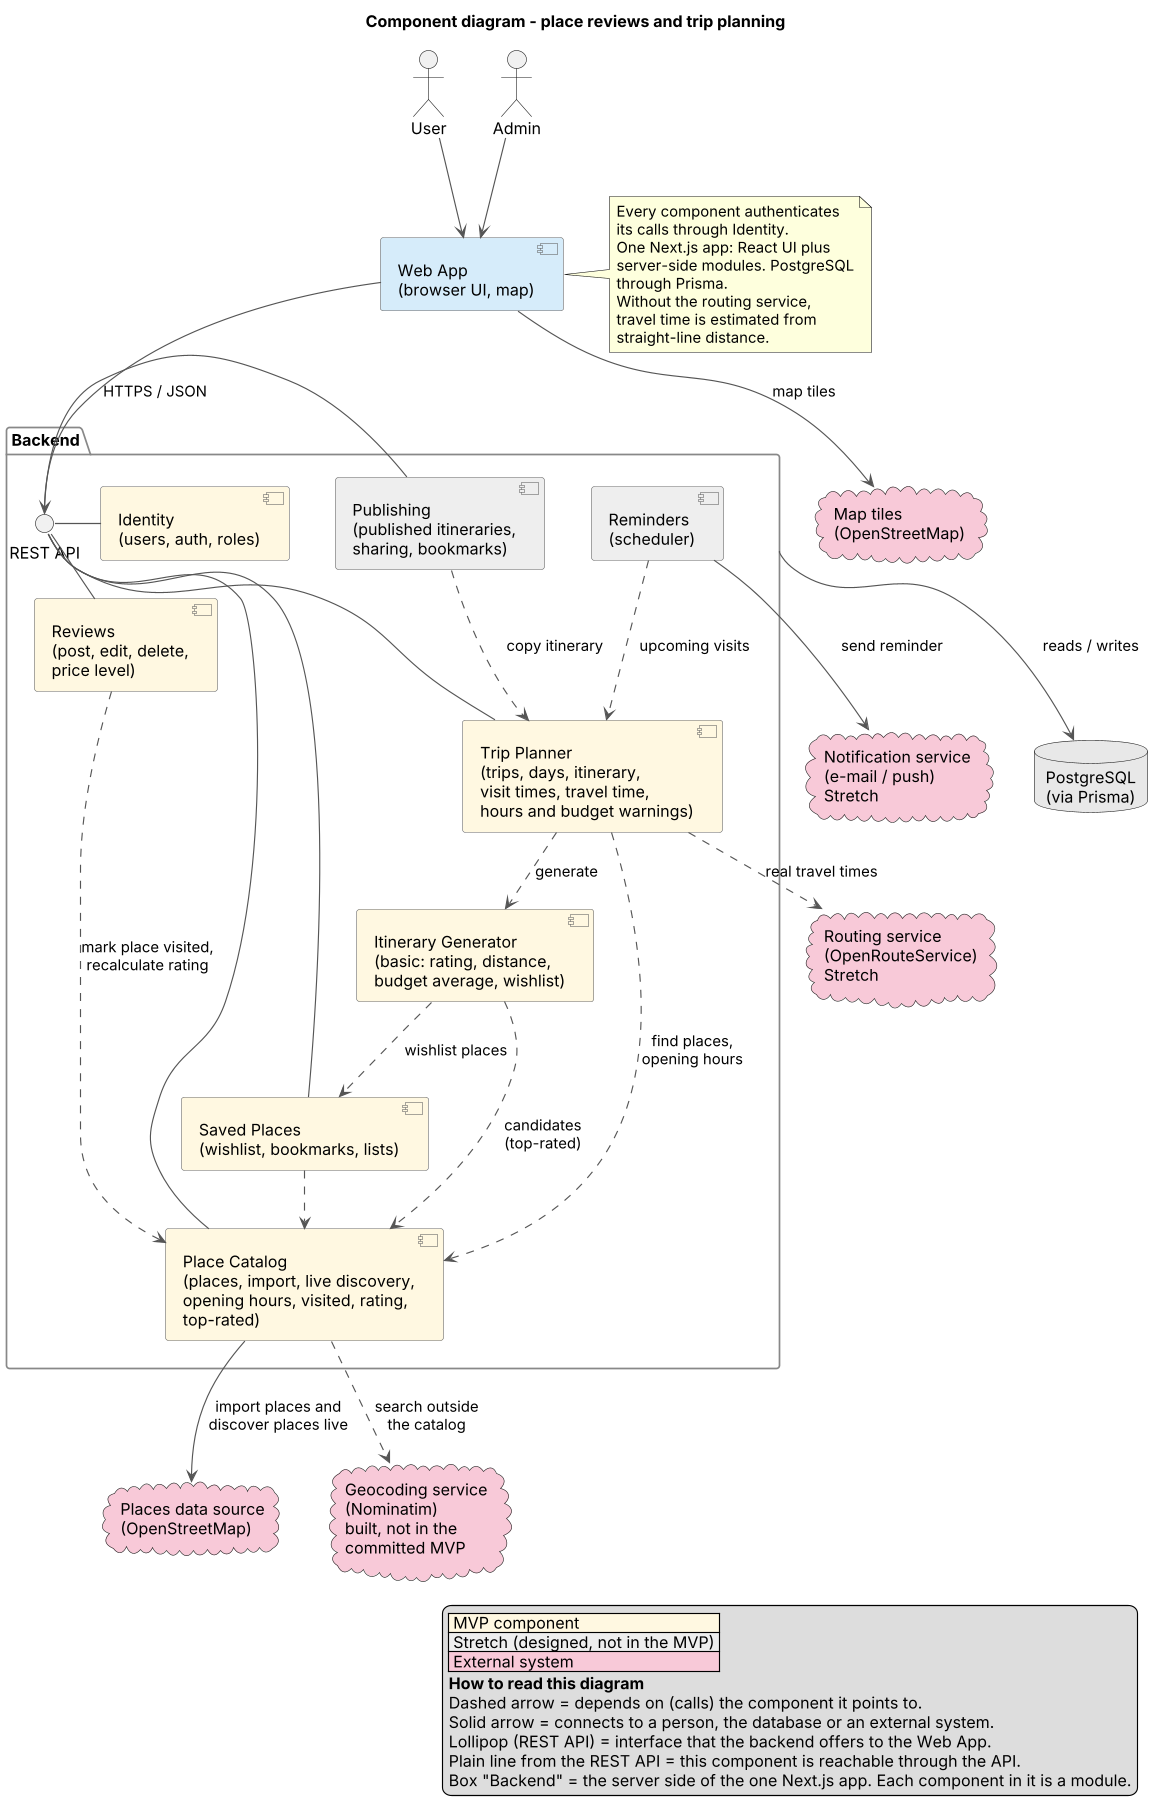

The diagram above was rendered by PlantUML. Its source (embedded in the PNG):
@startuml component-diagram
skinparamlocked dpi 110
title Component diagram - place reviews and trip planning
skinparam shadowing false
skinparam componentStyle uml2
skinparam nodesep 40
skinparam ranksep 50
skinparam ArrowColor #555555
skinparam component {
  BackgroundColor #FFF8E1
  BorderColor #666666
}
skinparam package {
  BorderColor #888888
}

legend right
  |<#FFF8E1> MVP component |
  |<#EEEEEE> Stretch (designed, not in the MVP) |
  |<#F8C9D8> External system |
  **How to read this diagram**
  Dashed arrow = depends on (calls) the component it points to.
  Solid arrow = connects to a person, the database or an external system.
  Lollipop (REST API) = interface that the backend offers to the Web App.
  Plain line from the REST API = this component is reachable through the API.
  Box "Backend" = the server side of the one Next.js app. Each component in it is a module.
endlegend

actor "User" as user
actor "Admin" as admin

component "Web App\n(browser UI, map)" as web #D6ECFA

package "Backend" as backend {
  interface "REST API" as api

  component "Identity\n(users, auth, roles)" as identity
  component "Place Catalog\n(places, import, live discovery,\nopening hours, visited, rating,\ntop-rated)" as catalog
  component "Reviews\n(post, edit, delete,\nprice level)" as reviews
  component "Saved Places\n(wishlist, bookmarks, lists)" as saved
  component "Trip Planner\n(trips, days, itinerary,\nvisit times, travel time,\nhours and budget warnings)" as planner
  component "Itinerary Generator\n(basic: rating, distance,\nbudget average, wishlist)" as generator
  component "Publishing\n(published itineraries,\nsharing, bookmarks)" as publishing #EEEEEE
  component "Reminders\n(scheduler)" as reminders #EEEEEE
}

database "PostgreSQL\n(via Prisma)" as db #E8E8E8

cloud "Places data source\n(OpenStreetMap)" as places #F8C9D8
cloud "Map tiles\n(OpenStreetMap)" as tiles #F8C9D8
cloud "Routing service\n(OpenRouteService)\nStretch" as routing #F8C9D8
cloud "Geocoding service\n(Nominatim)\nbuilt, not in the\ncommitted MVP" as geocoding #F8C9D8
cloud "Notification service\n(e-mail / push)\nStretch" as notif #F8C9D8

user --> web
admin --> web
web --> api : HTTPS / JSON
web --> tiles : map tiles
api - identity
api - catalog
api - reviews
api - saved
api - planner
api - publishing

reviews ..> catalog : mark place visited,\nrecalculate rating
saved ..> catalog
planner ..> catalog : find places,\nopening hours
planner ..> generator : generate
generator ..> catalog : candidates\n(top-rated)
generator ..> saved : wishlist places
publishing ..> planner : copy itinerary
reminders ..> planner : upcoming visits

catalog --> places : import places and\ndiscover places live
catalog ..> geocoding : search outside\nthe catalog
planner ..> routing : real travel times
reminders --> notif : send reminder


backend --> db : reads / writes

note right of web
  Every component authenticates
  its calls through Identity.
  One Next.js app: React UI plus
  server-side modules. PostgreSQL
  through Prisma.
  Without the routing service,
  travel time is estimated from
  straight-line distance.
end note
@enduml